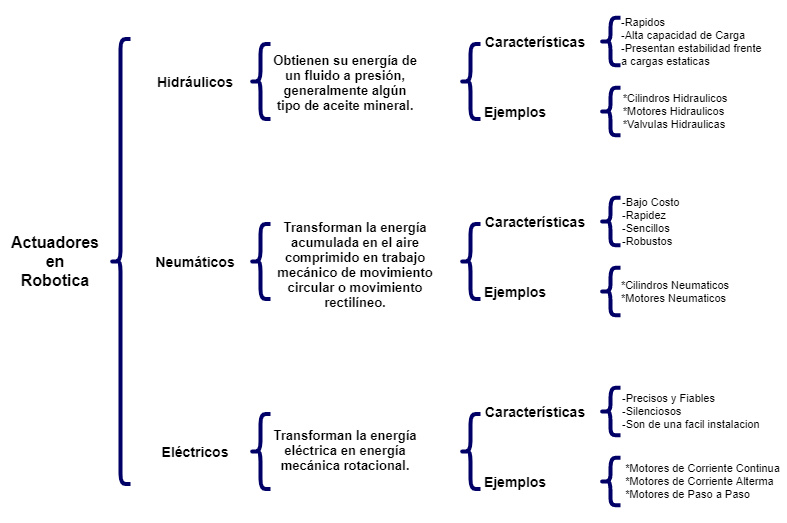

The diagram above was exported from draw.io. Its source (the exported page's mxGraphModel, read from the mxfile embedded in the PNG):
<mxGraphModel dx="472" dy="400" grid="1" gridSize="10" guides="1" tooltips="1" connect="1" arrows="1" fold="1" page="1" pageScale="1" pageWidth="827" pageHeight="1169" math="0" shadow="0">
  <root>
    <mxCell id="0" />
    <mxCell id="1" parent="0" />
    <mxCell id="2" value="" style="shape=curlyBracket;whiteSpace=wrap;html=1;rounded=1;strokeWidth=4;strokeColor=#000066;" vertex="1" parent="1">
      <mxGeometry x="140" y="57.5" width="20" height="445" as="geometry" />
    </mxCell>
    <mxCell id="3" value="&lt;font size=&quot;1&quot;&gt;&lt;b style=&quot;font-size: 16px&quot;&gt;Actuadores&lt;br&gt;en&lt;br&gt;Robotica&lt;br&gt;&lt;/b&gt;&lt;/font&gt;" style="text;html=1;strokeColor=none;fillColor=none;align=center;verticalAlign=middle;whiteSpace=wrap;rounded=0;" vertex="1" parent="1">
      <mxGeometry x="30" y="260" width="110" height="40" as="geometry" />
    </mxCell>
    <mxCell id="4" value="&lt;b style=&quot;font-size: 14px&quot;&gt;Hidr&lt;/b&gt;&lt;span style=&quot;font-size: 14px&quot;&gt;&lt;b&gt;á&lt;/b&gt;&lt;/span&gt;&lt;font size=&quot;1&quot;&gt;&lt;b style=&quot;font-size: 14px&quot;&gt;ulicos&lt;/b&gt;&lt;/font&gt;" style="text;html=1;strokeColor=none;fillColor=none;align=center;verticalAlign=middle;whiteSpace=wrap;rounded=0;" vertex="1" parent="1">
      <mxGeometry x="170" y="80" width="110" height="40" as="geometry" />
    </mxCell>
    <mxCell id="5" value="&lt;b style=&quot;font-size: 14px&quot;&gt;Neum&lt;/b&gt;&lt;span style=&quot;font-size: 14px&quot;&gt;&lt;b&gt;áticos&lt;/b&gt;&lt;/span&gt;" style="text;html=1;strokeColor=none;fillColor=none;align=center;verticalAlign=middle;whiteSpace=wrap;rounded=0;" vertex="1" parent="1">
      <mxGeometry x="170" y="260" width="110" height="40" as="geometry" />
    </mxCell>
    <mxCell id="6" value="&lt;b style=&quot;font-size: 14px&quot;&gt;El&lt;/b&gt;&lt;span style=&quot;font-size: 14px&quot;&gt;&lt;b&gt;éctricos&lt;/b&gt;&lt;/span&gt;" style="text;html=1;strokeColor=none;fillColor=none;align=center;verticalAlign=middle;whiteSpace=wrap;rounded=0;" vertex="1" parent="1">
      <mxGeometry x="170" y="450" width="110" height="40" as="geometry" />
    </mxCell>
    <mxCell id="7" value="" style="shape=curlyBracket;whiteSpace=wrap;html=1;rounded=1;strokeWidth=4;strokeColor=#000066;" vertex="1" parent="1">
      <mxGeometry x="280" y="62.5" width="20" height="75" as="geometry" />
    </mxCell>
    <mxCell id="10" value="" style="shape=curlyBracket;whiteSpace=wrap;html=1;rounded=1;strokeWidth=4;strokeColor=#000066;" vertex="1" parent="1">
      <mxGeometry x="280" y="242.5" width="20" height="75" as="geometry" />
    </mxCell>
    <mxCell id="11" value="" style="shape=curlyBracket;whiteSpace=wrap;html=1;rounded=1;strokeWidth=4;strokeColor=#000066;" vertex="1" parent="1">
      <mxGeometry x="280" y="432.5" width="20" height="75" as="geometry" />
    </mxCell>
    <mxCell id="12" value="&lt;b&gt;&lt;font style=&quot;font-size: 13px&quot;&gt;Obtienen su energía de un fluido a presión, generalmente algún tipo de aceite mineral.&lt;/font&gt;&lt;/b&gt;" style="text;html=1;strokeColor=none;fillColor=none;align=center;verticalAlign=middle;whiteSpace=wrap;rounded=0;" vertex="1" parent="1">
      <mxGeometry x="300" y="62.5" width="150" height="77.5" as="geometry" />
    </mxCell>
    <mxCell id="15" value="&lt;div&gt;&lt;span style=&quot;font-size: 13px&quot;&gt;&lt;b&gt;Transforman la energía acumulada en el aire comprimido en trabajo mecánico de movimiento circular o movimiento rectilíneo.&lt;/b&gt;&lt;/span&gt;&lt;/div&gt;&lt;div&gt;&lt;br&gt;&lt;/div&gt;" style="text;html=1;strokeColor=none;fillColor=none;align=center;verticalAlign=middle;whiteSpace=wrap;rounded=0;" vertex="1" parent="1">
      <mxGeometry x="300" y="250" width="170" height="80" as="geometry" />
    </mxCell>
    <mxCell id="16" value="&lt;span style=&quot;font-size: 13px&quot;&gt;&lt;b&gt;Transforman la energía eléctrica en energía mecánica rotacional.&lt;/b&gt;&lt;/span&gt;" style="text;html=1;strokeColor=none;fillColor=none;align=center;verticalAlign=middle;whiteSpace=wrap;rounded=0;" vertex="1" parent="1">
      <mxGeometry x="300" y="430" width="150" height="77.5" as="geometry" />
    </mxCell>
    <mxCell id="17" value="" style="shape=curlyBracket;whiteSpace=wrap;html=1;rounded=1;strokeWidth=4;strokeColor=#000066;" vertex="1" parent="1">
      <mxGeometry x="490" y="62.5" width="20" height="75" as="geometry" />
    </mxCell>
    <mxCell id="19" value="" style="shape=curlyBracket;whiteSpace=wrap;html=1;rounded=1;strokeWidth=4;strokeColor=#000066;" vertex="1" parent="1">
      <mxGeometry x="490" y="242.5" width="20" height="75" as="geometry" />
    </mxCell>
    <mxCell id="20" value="" style="shape=curlyBracket;whiteSpace=wrap;html=1;rounded=1;strokeWidth=4;strokeColor=#000066;" vertex="1" parent="1">
      <mxGeometry x="490" y="432.5" width="20" height="75" as="geometry" />
    </mxCell>
    <mxCell id="21" value="&lt;span style=&quot;font-size: 14px&quot;&gt;&lt;b&gt;Características&lt;/b&gt;&lt;/span&gt;" style="text;html=1;strokeColor=none;fillColor=none;align=center;verticalAlign=middle;whiteSpace=wrap;rounded=0;" vertex="1" parent="1">
      <mxGeometry x="510" y="40" width="110" height="40" as="geometry" />
    </mxCell>
    <mxCell id="24" value="" style="shape=curlyBracket;whiteSpace=wrap;html=1;rounded=1;strokeWidth=4;strokeColor=#000066;" vertex="1" parent="1">
      <mxGeometry x="630" y="36.25" width="20" height="47.5" as="geometry" />
    </mxCell>
    <mxCell id="27" value="&lt;span style=&quot;font-size: 14px&quot;&gt;&lt;b&gt;Ejemplos&lt;/b&gt;&lt;/span&gt;" style="text;html=1;strokeColor=none;fillColor=none;align=center;verticalAlign=middle;whiteSpace=wrap;rounded=0;" vertex="1" parent="1">
      <mxGeometry x="490" y="110" width="110" height="40" as="geometry" />
    </mxCell>
    <mxCell id="28" value="&lt;span style=&quot;font-size: 14px&quot;&gt;&lt;b&gt;Características&lt;/b&gt;&lt;/span&gt;" style="text;html=1;strokeColor=none;fillColor=none;align=center;verticalAlign=middle;whiteSpace=wrap;rounded=0;" vertex="1" parent="1">
      <mxGeometry x="510" y="220" width="110" height="40" as="geometry" />
    </mxCell>
    <mxCell id="29" value="&lt;span style=&quot;font-size: 14px&quot;&gt;&lt;b&gt;Características&lt;/b&gt;&lt;/span&gt;" style="text;html=1;strokeColor=none;fillColor=none;align=center;verticalAlign=middle;whiteSpace=wrap;rounded=0;" vertex="1" parent="1">
      <mxGeometry x="510" y="410" width="110" height="40" as="geometry" />
    </mxCell>
    <mxCell id="30" value="&lt;span style=&quot;font-size: 14px&quot;&gt;&lt;b&gt;Ejemplos&lt;/b&gt;&lt;/span&gt;" style="text;html=1;strokeColor=none;fillColor=none;align=center;verticalAlign=middle;whiteSpace=wrap;rounded=0;" vertex="1" parent="1">
      <mxGeometry x="490" y="290" width="110" height="40" as="geometry" />
    </mxCell>
    <mxCell id="31" value="&lt;span style=&quot;font-size: 14px&quot;&gt;&lt;b&gt;Ejemplos&lt;/b&gt;&lt;/span&gt;" style="text;html=1;strokeColor=none;fillColor=none;align=center;verticalAlign=middle;whiteSpace=wrap;rounded=0;" vertex="1" parent="1">
      <mxGeometry x="490" y="480" width="110" height="40" as="geometry" />
    </mxCell>
    <mxCell id="34" value="" style="shape=curlyBracket;whiteSpace=wrap;html=1;rounded=1;strokeWidth=4;strokeColor=#000066;" vertex="1" parent="1">
      <mxGeometry x="630" y="106.25" width="20" height="47.5" as="geometry" />
    </mxCell>
    <mxCell id="35" value="&lt;div style=&quot;text-align: left ; font-size: 11px&quot;&gt;&lt;font style=&quot;font-size: 11px&quot;&gt;-Rapidos&lt;/font&gt;&lt;/div&gt;&lt;font style=&quot;font-size: 11px&quot;&gt;&lt;div style=&quot;text-align: left&quot;&gt;&lt;span&gt;-Alta capacidad de Carga&lt;/span&gt;&lt;/div&gt;&lt;div style=&quot;text-align: left&quot;&gt;-Presentan estabilidad frente a cargas estaticas&lt;/div&gt;&lt;/font&gt;" style="text;html=1;strokeColor=none;fillColor=none;align=center;verticalAlign=middle;whiteSpace=wrap;rounded=0;" vertex="1" parent="1">
      <mxGeometry x="650" y="19.38" width="150" height="81.25" as="geometry" />
    </mxCell>
    <mxCell id="36" value="&lt;div style=&quot;text-align: left ; font-size: 11px&quot;&gt;*Cilindros Hidraulicos&lt;/div&gt;&lt;div style=&quot;text-align: left ; font-size: 11px&quot;&gt;*Motores Hidraulicos&lt;/div&gt;&lt;div style=&quot;text-align: left ; font-size: 11px&quot;&gt;*Valvulas Hidraulicas&lt;/div&gt;" style="text;html=1;strokeColor=none;fillColor=none;align=center;verticalAlign=middle;whiteSpace=wrap;rounded=0;" vertex="1" parent="1">
      <mxGeometry x="630" y="89.37" width="150" height="81.25" as="geometry" />
    </mxCell>
    <mxCell id="37" value="&lt;div style=&quot;font-size: 11px&quot;&gt;&lt;font style=&quot;font-size: 11px&quot;&gt;-Bajo Costo&lt;/font&gt;&lt;/div&gt;&lt;div style=&quot;font-size: 11px&quot;&gt;&lt;font style=&quot;font-size: 11px&quot;&gt;-Rapidez&lt;/font&gt;&lt;/div&gt;&lt;div style=&quot;font-size: 11px&quot;&gt;&lt;font style=&quot;font-size: 11px&quot;&gt;-Sencillos&lt;/font&gt;&lt;/div&gt;&lt;div style=&quot;font-size: 11px&quot;&gt;&lt;font style=&quot;font-size: 11px&quot;&gt;-Robustos&lt;/font&gt;&lt;/div&gt;" style="text;html=1;strokeColor=none;fillColor=none;align=left;verticalAlign=middle;whiteSpace=wrap;rounded=0;" vertex="1" parent="1">
      <mxGeometry x="650" y="199.37" width="150" height="81.25" as="geometry" />
    </mxCell>
    <mxCell id="38" value="" style="shape=curlyBracket;whiteSpace=wrap;html=1;rounded=1;strokeWidth=4;strokeColor=#000066;" vertex="1" parent="1">
      <mxGeometry x="630" y="216.25" width="20" height="47.5" as="geometry" />
    </mxCell>
    <mxCell id="39" value="" style="shape=curlyBracket;whiteSpace=wrap;html=1;rounded=1;strokeWidth=4;strokeColor=#000066;" vertex="1" parent="1">
      <mxGeometry x="630" y="286.25" width="20" height="47.5" as="geometry" />
    </mxCell>
    <mxCell id="40" value="" style="shape=curlyBracket;whiteSpace=wrap;html=1;rounded=1;strokeWidth=4;strokeColor=#000066;" vertex="1" parent="1">
      <mxGeometry x="630" y="406.25" width="20" height="47.5" as="geometry" />
    </mxCell>
    <mxCell id="41" value="" style="shape=curlyBracket;whiteSpace=wrap;html=1;rounded=1;strokeWidth=4;strokeColor=#000066;" vertex="1" parent="1">
      <mxGeometry x="630" y="476.25" width="20" height="47.5" as="geometry" />
    </mxCell>
    <mxCell id="42" value="&lt;div style=&quot;text-align: left ; font-size: 11px&quot;&gt;*Cilindros Neumaticos&lt;/div&gt;&lt;div style=&quot;text-align: left ; font-size: 11px&quot;&gt;*Motores Neumaticos&lt;/div&gt;" style="text;html=1;strokeColor=none;fillColor=none;align=center;verticalAlign=middle;whiteSpace=wrap;rounded=0;" vertex="1" parent="1">
      <mxGeometry x="630" y="269.37" width="150" height="81.25" as="geometry" />
    </mxCell>
    <mxCell id="43" value="&lt;div style=&quot;font-size: 11px&quot;&gt;-Precisos y Fiables&lt;/div&gt;&lt;div style=&quot;font-size: 11px&quot;&gt;-Silenciosos&lt;/div&gt;&lt;div style=&quot;font-size: 11px&quot;&gt;-Son de una facil instalacion&lt;/div&gt;" style="text;html=1;strokeColor=none;fillColor=none;align=left;verticalAlign=middle;whiteSpace=wrap;rounded=0;" vertex="1" parent="1">
      <mxGeometry x="650" y="389.37" width="150" height="81.25" as="geometry" />
    </mxCell>
    <mxCell id="44" value="&lt;div style=&quot;text-align: left ; font-size: 11px&quot;&gt;*Motores de Corriente Continua&lt;/div&gt;&lt;div style=&quot;text-align: left ; font-size: 11px&quot;&gt;*Motores de Corriente Alterma&lt;/div&gt;&lt;div style=&quot;text-align: left ; font-size: 11px&quot;&gt;*Motores de Paso a Paso&lt;/div&gt;" style="text;html=1;strokeColor=none;fillColor=none;align=center;verticalAlign=middle;whiteSpace=wrap;rounded=0;" vertex="1" parent="1">
      <mxGeometry x="650" y="459.38" width="165" height="81.25" as="geometry" />
    </mxCell>
  </root>
</mxGraphModel>